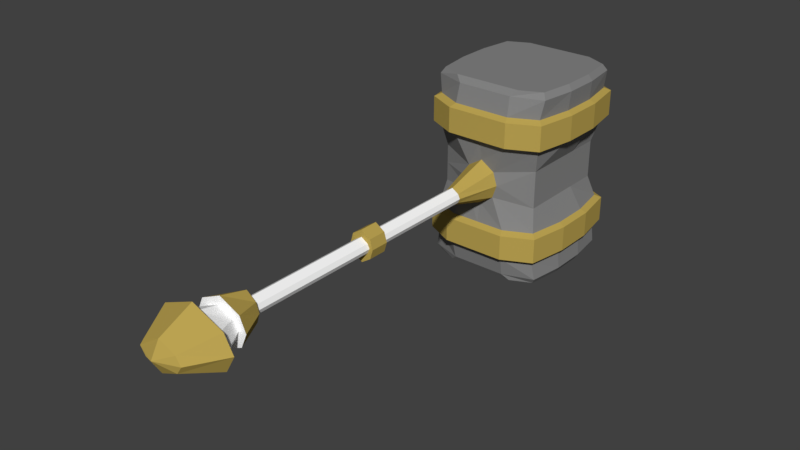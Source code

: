 # Source: Ancestral2hHammer00.blend  (saved by Blender 2.78.0; exported with 4.5.12 LTS)
import bpy
from mathutils import Matrix  # noqa: F401  (used for matrix-valued properties, if any)

bpy.ops.wm.read_factory_settings(use_empty=True)
scene = bpy.context.scene
scene.name = 'Scene'

# ---- collections
col_collection_1 = bpy.data.collections.new('Collection 1'); scene.collection.children.link(col_collection_1)

# ---- materials (node trees are filled in below, after node groups)
mat_hammer01 = bpy.data.materials.new('Hammer01')
mat_hammer01.alpha_threshold = 0.0
mat_hammer01.use_transparent_shadow = False
mat_hammer01.diffuse_color = (0.2423, 0.2423, 0.2423, 1.0)
mat_hammer01.roughness = 0.5
mat_hammer02 = bpy.data.materials.new('Hammer02')
mat_hammer02.alpha_threshold = 0.0
mat_hammer02.use_transparent_shadow = False
mat_hammer02.diffuse_color = (0.5144, 0.3771, 0.08709, 1.0)
mat_hammer02.roughness = 0.5
mat_hammer03 = bpy.data.materials.new('Hammer03')
mat_hammer03.alpha_threshold = 0.0
mat_hammer03.use_transparent_shadow = False
mat_hammer03.diffuse_color = (1.0, 1.0, 1.0, 1.0)
mat_hammer03.roughness = 0.5

# ---- material node trees

# ---- world
world_world = bpy.data.worlds.new('World'); scene.world = world_world
world_world.color = (0.05088, 0.05088, 0.05088)
world_world.use_sun_shadow = False
world_world.sun_shadow_jitter_overblur = 0.0
world_world.cycles.sampling_method = 'MANUAL'

# ---- meshes
me_cube_001 = bpy.data.meshes.new('Cube.001')
me_cube_001.from_pydata([(-0.1451, -0.257, 0.6635), (-0.1451, -0.257, 0.929), (-0.146, -0.1915, 0.9423), (0.146, -0.1915, 0.6502), (0.1451, -0.257, 0.6635), (0.1451, -0.257, 0.929), (0.146, -0.1915, 0.9423), (-0.146, -0.1915, 0.6502), (0.146, -0.1097, 0.6502), (-0.146, -0.1097, 0.9423), (0.146, -0.1097, 0.9423), (-0.146, -0.1097, 0.6502), (-0.1599, -0.1177, 0.6364), (-0.1599, -0.1836, 0.6364), (0.1599, -0.1177, 0.9561), (0.1599, -0.1177, 0.6364), (-0.1599, -0.1177, 0.9561), (0.1599, -0.1836, 0.9561), (0.1599, -0.1836, 0.6364), (-0.1599, -0.1836, 0.9561), (0.07583, -0.1097, 0.6158), (-0.07583, -0.1097, 0.6158), (-0.07583, -0.1097, 0.9767), (0.07583, -0.1097, 0.9767), (-0.08998, -0.257, 0.6371), (0.08998, -0.257, 0.6371), (0.08998, -0.257, 0.9554), (-0.08998, -0.257, 0.9554), (-0.07583, -0.1915, 0.9767), (0.07583, -0.1915, 0.9767), (0.07583, -0.1915, 0.6158), (-0.07583, -0.1915, 0.6158), (0.083, -0.1177, 0.5988), (-0.083, -0.1177, 0.5988), (-0.083, -0.1177, 0.9937), (0.083, -0.1177, 0.9937), (-0.083, -0.1836, 0.9937), (0.083, -0.1836, 0.9937), (0.083, -0.1836, 0.5988), (-0.083, -0.1836, 0.5988), (-0.1344, -0.0497, 0.9192), (0.1344, -0.0497, 0.6644), (-0.1344, -0.0497, 0.6644), (0.1344, -0.0497, 0.9192), (-0.03719, -0.03438, 0.6249), (0.03719, -0.03438, 0.6249), (0.03119, -0.03044, 0.9587), (-0.03119, -0.03044, 0.9587), (0.02164, -0.0183, 1.014), (-0.02164, -0.0183, 1.014), (0.0, -0.1097, 0.6158), (0.0, -0.1097, 0.9767), (0.0, -0.257, 0.6371), (0.0, -0.257, 0.9554), (0.0, -0.1915, 0.9767), (0.0, -0.1915, 0.6158), (0.0, -0.1177, 0.5988), (0.0, -0.1177, 0.9937), (0.0, -0.1836, 0.9937), (0.0, -0.1836, 0.5988), (0.0, -0.04164, 0.9587), (0.0, -0.05827, 0.6249), (0.0, -0.02664, 1.014), (0.007619, -0.00808, 1.03), (-0.007619, -0.00808, 1.03), (0.0, -0.008749, 1.03), (-0.1546, -0.241, 0.6549), (-0.1546, -0.241, 0.9376), (0.1546, -0.241, 0.9376), (0.1546, -0.241, 0.6549), (0.07341, -0.241, 0.6267), (-0.07341, -0.241, 0.9658), (-0.07341, -0.241, 0.6267), (0.0, -0.241, 0.6267), (0.07341, -0.241, 0.9658), (0.0, -0.241, 0.9658), (0.01772, -0.01158, 0.1776), (0.0, -0.02296, 0.5079), (0.0, -0.02296, 0.1776), (0.0, -0.02296, -0.1662), (0.0, -0.04177, -0.2362), (0.03719, -0.02465, -0.2362), (0.01772, -0.01158, -0.1662), (0.0, -0.02296, 0.226), (0.01772, -0.01158, 0.5079), (-0.03719, -0.02465, -0.2362), (-0.01772, -0.01158, -0.1662), (-0.01772, -0.01158, 0.5079), (0.0, -0.05743, -0.3035), (0.06808, -0.03451, -0.3035), (-0.06808, -0.03451, -0.3035), (-0.1678, -0.241, 0.7491), (-0.1678, -0.241, 0.8434), (0.1628, -0.1097, 0.8449), (0.1628, -0.1097, 0.7476), (0.1678, -0.241, 0.8434), (0.1678, -0.241, 0.7491), (-0.1628, -0.1097, 0.8449), (-0.1628, -0.1097, 0.7476), (-0.1628, -0.1915, 0.8449), (-0.1628, -0.1915, 0.7476), (0.1628, -0.1915, 0.8449), (0.1628, -0.1915, 0.7476), (0.1782, -0.1177, 0.8495), (0.1782, -0.1177, 0.743), (-0.1782, -0.1177, 0.8495), (-0.1782, -0.1177, 0.743), (-0.1782, -0.1836, 0.8495), (-0.1782, -0.1836, 0.743), (0.1782, -0.1836, 0.8495), (0.1782, -0.1836, 0.743), (0.08998, -0.257, 0.8493), (0.08998, -0.257, 0.7432), (-0.08998, -0.257, 0.8493), (-0.08998, -0.257, 0.7432), (-0.1344, -0.0497, 0.8343), (-0.1344, -0.0497, 0.7493), (0.1344, -0.0497, 0.8343), (0.1344, -0.0497, 0.7493), (0.0, -0.257, 0.8493), (0.0, -0.257, 0.7432), (-0.1575, -0.257, 0.752), (-0.1575, -0.257, 0.8405), (0.1575, -0.257, 0.8405), (0.1575, -0.257, 0.752), (0.01772, -0.01158, 0.226), (-0.01772, -0.01158, 0.1776), (-0.01772, -0.01158, 0.226), (0.0, -0.04074, 0.226), (0.0, -0.04074, 0.1776), (0.02486, -0.02477, 0.1776), (0.02486, -0.02477, 0.226), (-0.02486, -0.02477, 0.1776), (-0.02486, -0.02477, 0.226), (0.0, -0.04297, -0.1662), (0.0, -0.0613, -0.2362), (0.05359, -0.03663, -0.2362), (0.02554, -0.02383, -0.1662), (-0.05359, -0.03663, -0.2362), (-0.02554, -0.02383, -0.1662), (0.0, -0.07881, -0.3035), (0.0, -0.03872, -0.3897), (-0.0458, -0.02005, -0.3897), (0.0458, -0.02005, -0.3897), (0.08384, -0.04465, -0.3035), (-0.08384, -0.04465, -0.3035), (-0.1451, 0.257, 0.6635), (-0.1451, 0.257, 0.929), (-0.146, 0.1915, 0.9423), (0.146, 0.1915, 0.6502), (0.1451, 0.257, 0.6635), (0.1451, 0.257, 0.929), (0.146, 0.1915, 0.9423), (-0.146, 0.1915, 0.6502), (-0.1344, 0.0, 0.6644), (-0.1344, 0.0, 0.9192), (0.146, 0.1097, 0.6502), (-0.146, 0.1097, 0.9423), (0.146, 0.1097, 0.9423), (0.1344, 0.0, 0.9192), (0.1344, 0.0, 0.6644), (-0.146, 0.1097, 0.6502), (-0.1599, 0.1177, 0.6364), (-0.1599, 0.1836, 0.6364), (0.1599, 0.1177, 0.9561), (0.1599, 0.1177, 0.6364), (-0.1599, 0.1177, 0.9561), (0.1599, 0.1836, 0.9561), (0.1599, 0.1836, 0.6364), (-0.1599, 0.1836, 0.9561), (0.07583, 0.1097, 0.6158), (-0.07583, 0.1097, 0.6158), (-0.07583, 0.1097, 0.9767), (0.07583, 0.1097, 0.9767), (-0.08998, 0.257, 0.6371), (0.08998, 0.257, 0.6371), (0.08998, 0.257, 0.9554), (-0.08998, 0.257, 0.9554), (-0.0387, 0.0, 0.9587), (0.0387, 0.0, 0.9587), (0.04832, 0.0, 0.6249), (-0.04832, 0.0, 0.6249), (-0.07583, 0.1915, 0.9767), (0.07583, 0.1915, 0.9767), (0.07583, 0.1915, 0.6158), (-0.07583, 0.1915, 0.6158), (0.083, 0.1177, 0.5988), (-0.083, 0.1177, 0.5988), (-0.083, 0.1177, 0.9937), (0.083, 0.1177, 0.9937), (-0.083, 0.1836, 0.9937), (0.083, 0.1836, 0.9937), (0.083, 0.1836, 0.5988), (-0.083, 0.1836, 0.5988), (-0.1344, 0.0497, 0.9192), (0.1344, 0.0497, 0.6644), (-0.1344, 0.0497, 0.6644), (0.1344, 0.0497, 0.9192), (-0.03719, 0.03438, 0.6249), (0.03719, 0.03438, 0.6249), (0.03119, 0.03044, 0.9587), (-0.03119, 0.03044, 0.9587), (-0.02685, 0.0, 1.014), (0.02685, 0.0, 1.014), (0.02164, 0.0183, 1.014), (-0.02164, 0.0183, 1.014), (0.0, 0.1097, 0.6158), (0.0, 0.1097, 0.9767), (0.0, 0.257, 0.6371), (0.0, 0.257, 0.9554), (0.0, 0.0, 0.9423), (0.04832, 0.0, -0.2362), (0.0, 0.1915, 0.9767), (0.0, 0.1915, 0.6158), (0.0, 0.1177, 0.5988), (0.0, 0.1177, 0.9937), (0.0, 0.1836, 0.9937), (0.0, 0.1836, 0.5988), (0.0, 0.04164, 0.9587), (0.0, 0.05827, 0.6249), (0.0, 0.0, 0.9909), (0.0, 0.02664, 1.014), (0.0, 0.0, 1.033), (0.009453, 0.0, 1.03), (0.007619, 0.00808, 1.03), (-0.009453, 0.0, 1.03), (-0.007619, 0.00808, 1.03), (0.0, 0.008749, 1.03), (-0.1546, 0.241, 0.6549), (-0.1546, 0.241, 0.9376), (0.1546, 0.241, 0.9376), (0.1546, 0.241, 0.6549), (0.07341, 0.241, 0.6267), (-0.07341, 0.241, 0.9658), (-0.07341, 0.241, 0.6267), (0.0, 0.241, 0.6267), (0.07341, 0.241, 0.9658), (0.0, 0.241, 0.9658), (0.02302, 0.0, -0.1662), (0.01772, 0.01158, 0.1776), (0.02302, 0.0, 0.5079), (0.0, 0.02296, 0.5079), (0.0, 0.02296, 0.1776), (0.0, 0.02296, -0.1662), (0.0, 0.04177, -0.2362), (0.03719, 0.02465, -0.2362), (0.01772, 0.01158, -0.1662), (0.0, 0.02296, 0.226), (0.01772, 0.01158, 0.5079), (-0.02302, 0.0, 0.5079), (0.02302, 0.0, 0.226), (-0.02302, 0.0, -0.1662), (-0.04832, 0.0, -0.2362), (-0.03719, 0.02465, -0.2362), (-0.01772, 0.01158, -0.1662), (0.02302, 0.0, 0.1776), (-0.01772, 0.01158, 0.5079), (0.08844, 0.0, -0.3035), (0.0, 0.05743, -0.3035), (-0.08844, 0.0, -0.3035), (0.06808, 0.03451, -0.3035), (-0.06808, 0.03451, -0.3035), (-0.1678, 0.241, 0.7491), (-0.1678, 0.241, 0.8434), (0.1628, 0.1097, 0.8449), (0.1628, 0.1097, 0.7476), (0.1678, 0.241, 0.8434), (0.1678, 0.241, 0.7491), (-0.1628, 0.1097, 0.8449), (-0.1628, 0.1097, 0.7476), (0.1344, 0.0, 0.8343), (0.1344, 0.0, 0.7493), (-0.1344, 0.0, 0.8343), (-0.1344, 0.0, 0.7493), (-0.1628, 0.1915, 0.8449), (-0.1628, 0.1915, 0.7476), (0.1628, 0.1915, 0.8449), (0.1628, 0.1915, 0.7476), (0.1782, 0.1177, 0.8495), (0.1782, 0.1177, 0.743), (-0.1782, 0.1177, 0.8495), (-0.1782, 0.1177, 0.743), (-0.1782, 0.1836, 0.8495), (-0.1782, 0.1836, 0.743), (0.1782, 0.1836, 0.8495), (0.1782, 0.1836, 0.743), (0.08998, 0.257, 0.8493), (0.08998, 0.257, 0.7432), (-0.08998, 0.257, 0.8493), (-0.08998, 0.257, 0.7432), (-0.1344, 0.0497, 0.8343), (-0.1344, 0.0497, 0.7493), (0.1344, 0.0497, 0.8343), (0.1344, 0.0497, 0.7493), (0.0, 0.257, 0.8493), (0.0, 0.257, 0.7432), (-0.1575, 0.257, 0.752), (-0.1575, 0.257, 0.8405), (0.1575, 0.257, 0.8405), (0.1575, 0.257, 0.752), (0.01772, 0.01158, 0.226), (-0.02302, 0.0, 0.226), (-0.02302, 0.0, 0.1776), (-0.01772, 0.01158, 0.1776), (-0.01772, 0.01158, 0.226), (0.0, 0.04074, 0.226), (0.0, 0.04074, 0.1776), (0.03229, 0.0, 0.1776), (0.03229, 0.0, 0.226), (-0.03229, 0.0, 0.226), (-0.03229, 0.0, 0.1776), (0.02486, 0.02477, 0.1776), (0.02486, 0.02477, 0.226), (-0.02486, 0.02477, 0.1776), (-0.02486, 0.02477, 0.226), (0.06962, 0.0, -0.2362), (0.03317, 0.0, -0.1662), (0.0, 0.04297, -0.1662), (0.0, 0.0613, -0.2362), (0.05359, 0.03663, -0.2362), (0.02554, 0.02383, -0.1662), (-0.03317, 0.0, -0.1662), (-0.06962, 0.0, -0.2362), (-0.05359, 0.03663, -0.2362), (-0.02554, 0.02383, -0.1662), (0.0, 0.07881, -0.3035), (0.0, 0.03872, -0.3897), (0.0, 0.0, -0.412), (-0.0595, 0.0, -0.3897), (-0.0458, 0.02005, -0.3897), (0.0595, 0.0, -0.3897), (0.0458, 0.02005, -0.3897), (-0.1089, 0.0, -0.3035), (0.1089, 0.0, -0.3035), (0.08384, 0.04465, -0.3035), (-0.08384, 0.04465, -0.3035)], [], [(117, 43, 10, 93), (92, 67, 2, 99), (101, 6, 68, 95), (113, 27, 1, 122), (30, 3, 69, 70), (28, 2, 67, 71), (47, 40, 9, 22), (45, 41, 8, 20), (98, 11, 12, 106), (115, 40, 155, 272), (31, 7, 13, 39), (20, 8, 15, 32), (29, 6, 17, 37), (107, 19, 16, 105), (34, 16, 19, 36), (32, 15, 18, 38), (103, 14, 17, 109), (99, 2, 19, 107), (22, 9, 16, 34), (102, 3, 18, 110), (93, 10, 14, 103), (10, 23, 35, 14), (51, 22, 34, 57), (12, 33, 39, 13), (56, 32, 38, 59), (14, 35, 37, 17), (57, 34, 36, 58), (2, 28, 36, 19), (54, 29, 37, 58), (11, 21, 33, 12), (50, 20, 32, 56), (3, 30, 38, 18), (55, 31, 39, 59), (42, 44, 21, 11), (61, 45, 20, 50), (43, 46, 23, 10), (60, 47, 22, 51), (6, 29, 74, 68), (54, 28, 71, 75), (7, 31, 72, 66), (55, 30, 70, 73), (123, 5, 26, 111), (119, 53, 27, 113), (159, 179, 46, 43), (154, 181, 44, 42), (97, 9, 40, 115), (180, 160, 41, 45), (178, 155, 40, 47), (270, 159, 43, 117), (178, 47, 49, 202), (60, 46, 48, 62), (46, 179, 203, 48), (47, 60, 62, 49), (202, 49, 64, 225), (111, 26, 53, 119), (31, 55, 73, 72), (29, 54, 75, 74), (46, 60, 51, 23), (44, 61, 50, 21), (30, 55, 59, 38), (21, 50, 56, 33), (28, 54, 58, 36), (35, 57, 58, 37), (33, 56, 59, 39), (23, 51, 57, 35), (222, 225, 64, 65), (223, 222, 65, 63), (62, 48, 63, 65), (49, 62, 65, 64), (48, 203, 223, 63), (122, 1, 67, 92), (124, 4, 69, 96), (4, 25, 70, 69), (1, 27, 71, 67), (24, 0, 66, 72), (25, 52, 73, 70), (26, 5, 68, 74), (27, 53, 75, 71), (52, 24, 72, 73), (53, 26, 74, 75), (89, 88, 140, 144), (257, 89, 144, 333), (90, 259, 332, 145), (88, 90, 145, 140), (61, 44, 87, 77), (125, 250, 240, 84), (77, 83, 125, 84), (85, 80, 135, 138), (180, 45, 84, 240), (78, 79, 82, 76), (76, 255, 307, 130), (86, 251, 321, 139), (45, 61, 77, 84), (302, 251, 86, 126), (249, 301, 127, 87), (81, 211, 315, 136), (44, 181, 249, 87), (86, 79, 78, 126), (127, 301, 309, 133), (82, 79, 134, 137), (80, 85, 90, 88), (211, 81, 89, 257), (81, 80, 88, 89), (85, 252, 259, 90), (5, 123, 95, 68), (123, 124, 96, 95), (0, 121, 91, 66), (121, 122, 92, 91), (25, 112, 120, 52), (112, 111, 119, 120), (160, 271, 118, 41), (271, 270, 117, 118), (11, 98, 116, 42), (98, 97, 115, 116), (52, 120, 114, 24), (120, 119, 113, 114), (4, 124, 112, 25), (124, 123, 111, 112), (8, 94, 104, 15), (94, 93, 103, 104), (6, 101, 109, 17), (101, 102, 110, 109), (7, 100, 108, 13), (100, 99, 107, 108), (15, 104, 110, 18), (104, 103, 109, 110), (13, 108, 106, 12), (108, 107, 105, 106), (42, 116, 273, 154), (116, 115, 272, 273), (9, 97, 105, 16), (97, 98, 106, 105), (24, 114, 121, 0), (114, 113, 122, 121), (3, 102, 96, 69), (102, 101, 95, 96), (66, 91, 100, 7), (91, 92, 99, 100), (41, 118, 94, 8), (118, 117, 93, 94), (127, 83, 77, 87), (78, 76, 130, 129), (82, 238, 255, 76), (83, 127, 133, 128), (309, 310, 132, 133), (132, 129, 128, 133), (128, 129, 130, 131), (130, 307, 308, 131), (302, 126, 132, 310), (126, 78, 129, 132), (250, 125, 131, 308), (125, 83, 128, 131), (134, 139, 138, 135), (316, 137, 136, 315), (137, 134, 135, 136), (139, 321, 322, 138), (80, 81, 136, 135), (252, 85, 138, 322), (238, 82, 137, 316), (79, 86, 139, 134), (145, 332, 328, 142), (144, 140, 141, 143), (327, 330, 143, 141), (328, 327, 141, 142), (333, 144, 143, 330), (140, 145, 142, 141), (292, 264, 158, 197), (263, 274, 148, 229), (276, 266, 230, 152), (288, 297, 147, 177), (184, 232, 231, 149), (182, 233, 229, 148), (201, 172, 157, 194), (199, 170, 156, 195), (269, 281, 162, 161), (290, 272, 155, 194), (185, 193, 163, 153), (170, 186, 165, 156), (183, 191, 167, 152), (282, 280, 166, 169), (188, 190, 169, 166), (186, 192, 168, 165), (278, 284, 167, 164), (274, 282, 169, 148), (172, 188, 166, 157), (277, 285, 168, 149), (264, 278, 164, 158), (158, 164, 189, 173), (207, 215, 188, 172), (162, 163, 193, 187), (214, 217, 192, 186), (164, 167, 191, 189), (215, 216, 190, 188), (148, 169, 190, 182), (212, 216, 191, 183), (161, 162, 187, 171), (206, 214, 186, 170), (149, 168, 192, 184), (213, 217, 193, 185), (196, 161, 171, 198), (219, 206, 170, 199), (197, 158, 173, 200), (218, 207, 172, 201), (152, 230, 236, 183), (212, 237, 233, 182), (153, 228, 234, 185), (213, 235, 232, 184), (298, 286, 176, 151), (294, 288, 177, 209), (210, 220, 202, 178), (159, 197, 200, 179), (154, 196, 198, 181), (268, 290, 194, 157), (180, 199, 195, 160), (178, 201, 194, 155), (270, 292, 197, 159), (220, 222, 225, 202), (178, 202, 205, 201), (218, 221, 204, 200), (200, 204, 203, 179), (201, 205, 221, 218), (202, 225, 226, 205), (179, 203, 220, 210), (286, 294, 209, 176), (185, 234, 235, 213), (183, 236, 237, 212), (200, 173, 207, 218), (198, 171, 206, 219), (184, 192, 217, 213), (171, 187, 214, 206), (182, 190, 216, 212), (189, 191, 216, 215), (187, 193, 217, 214), (173, 189, 215, 207), (222, 227, 226, 225), (223, 224, 227, 222), (203, 223, 222, 220), (221, 227, 224, 204), (205, 226, 227, 221), (204, 224, 223, 203), (297, 263, 229, 147), (299, 267, 231, 150), (150, 231, 232, 175), (147, 229, 233, 177), (174, 234, 228, 146), (175, 232, 235, 208), (176, 236, 230, 151), (177, 233, 237, 209), (208, 235, 234, 174), (209, 237, 236, 176), (260, 334, 325, 258), (257, 333, 334, 260), (261, 335, 332, 259), (258, 325, 335, 261), (219, 241, 256, 198), (300, 248, 240, 250), (241, 248, 300, 247), (253, 323, 318, 244), (180, 240, 248, 199), (242, 239, 246, 243), (239, 311, 307, 255), (254, 324, 321, 251), (199, 248, 241, 219), (302, 303, 254, 251), (249, 256, 304, 301), (245, 319, 315, 211), (198, 256, 249, 181), (254, 303, 242, 243), (304, 314, 309, 301), (246, 320, 317, 243), (244, 258, 261, 253), (211, 257, 260, 245), (245, 260, 258, 244), (253, 261, 259, 252), (151, 230, 266, 298), (298, 266, 267, 299), (146, 228, 262, 296), (296, 262, 263, 297), (175, 208, 295, 287), (287, 295, 294, 286), (160, 195, 293, 271), (271, 293, 292, 270), (161, 196, 291, 269), (269, 291, 290, 268), (208, 174, 289, 295), (295, 289, 288, 294), (150, 175, 287, 299), (299, 287, 286, 298), (156, 165, 279, 265), (265, 279, 278, 264), (152, 167, 284, 276), (276, 284, 285, 277), (153, 163, 283, 275), (275, 283, 282, 274), (165, 168, 285, 279), (279, 285, 284, 278), (163, 162, 281, 283), (283, 281, 280, 282), (196, 154, 273, 291), (291, 273, 272, 290), (157, 166, 280, 268), (268, 280, 281, 269), (174, 146, 296, 289), (289, 296, 297, 288), (149, 231, 267, 277), (277, 267, 266, 276), (228, 153, 275, 262), (262, 275, 274, 263), (195, 156, 265, 293), (293, 265, 264, 292), (304, 256, 241, 247), (242, 306, 311, 239), (246, 239, 255, 238), (247, 305, 314, 304), (309, 314, 313, 310), (313, 314, 305, 306), (305, 312, 311, 306), (311, 312, 308, 307), (302, 310, 313, 303), (303, 313, 306, 242), (250, 308, 312, 300), (300, 312, 305, 247), (317, 318, 323, 324), (316, 315, 319, 320), (320, 319, 318, 317), (324, 323, 322, 321), (244, 318, 319, 245), (252, 322, 323, 253), (238, 316, 320, 246), (243, 317, 324, 254), (335, 329, 328, 332), (334, 331, 326, 325), (327, 326, 331, 330), (328, 329, 326, 327), (333, 330, 331, 334), (325, 326, 329, 335)])
me_cube_001.polygons.foreach_set('material_index', [0, 0, 0, 0, 0, 0, 0, 0, 1, 0, 1, 1, 1, 1, 1, 1, 1, 1, 1, 1, 1, 1, 1, 1, 1, 1, 1, 1, 1, 1, 1, 1, 1, 0, 0, 0, 0, 0, 0, 0, 0, 0, 0, 0, 0, 0, 0, 0, 0, 2, 2, 2, 2, 1, 0, 0, 0, 0, 0, 1, 1, 1, 1, 1, 1, 1, 1, 1, 1, 1, 0, 0, 0, 0, 0, 0, 0, 0, 0, 0, 1, 1, 1, 1, 1, 2, 2, 2, 1, 2, 1, 1, 1, 2, 2, 2, 1, 2, 1, 1, 2, 2, 2, 2, 0, 0, 0, 0, 0, 0, 0, 0, 0, 0, 0, 0, 0, 0, 1, 1, 1, 1, 1, 1, 1, 1, 1, 1, 0, 0, 1, 1, 0, 0, 0, 0, 0, 0, 0, 0, 2, 1, 2, 1, 1, 1, 1, 1, 1, 1, 1, 1, 1, 1, 1, 1, 2, 2, 1, 1, 1, 1, 1, 1, 1, 1, 0, 0, 0, 0, 0, 0, 0, 0, 1, 0, 1, 1, 1, 1, 1, 1, 1, 1, 1, 1, 1, 1, 1, 1, 1, 1, 1, 1, 1, 1, 1, 1, 1, 0, 0, 0, 0, 0, 0, 0, 0, 0, 0, 2, 0, 0, 0, 0, 0, 0, 1, 2, 2, 2, 2, 1, 2, 0, 0, 0, 0, 0, 1, 1, 1, 1, 1, 1, 1, 1, 1, 1, 1, 1, 0, 0, 0, 0, 0, 0, 0, 0, 0, 0, 1, 1, 1, 1, 1, 2, 2, 2, 1, 2, 1, 1, 1, 2, 2, 2, 1, 2, 1, 1, 2, 2, 2, 2, 0, 0, 0, 0, 0, 0, 0, 0, 0, 0, 0, 0, 0, 0, 1, 1, 1, 1, 1, 1, 1, 1, 1, 1, 0, 0, 1, 1, 0, 0, 0, 0, 0, 0, 0, 0, 2, 1, 2, 1, 1, 1, 1, 1, 1, 1, 1, 1, 1, 1, 1, 1, 2, 2, 1, 1, 1, 1, 1, 1, 1, 1])
me_cube_001.materials.append(mat_hammer01)
me_cube_001.materials.append(mat_hammer02)
me_cube_001.materials.append(mat_hammer03)
me_cube_001.use_remesh_preserve_volume = False
me_cube_001.use_remesh_preserve_attributes = False
me_cube_001.use_mirror_vertex_groups = False
me_cube_001.update()

# ---- objects
ob_cube = bpy.data.objects.new('Cube', me_cube_001)

# ---- transforms, parenting, visibility, modifiers, constraints
ob_cube.location = (0.0, 0.0, 0.0)
ob_cube.rotation_euler = (-1.571, -0.0, 0.0)
ob_cube.lineart.crease_threshold = 0.0

# ---- collection membership
col_collection_1.objects.link(ob_cube)

# ---- scene / render settings (as saved in the file)
scene.frame_start = 1; scene.frame_end = 250; scene.frame_set(1)
scene.render.engine = 'BLENDER_EEVEE_NEXT'
scene.render.resolution_percentage = 50
scene.render.dither_intensity = 0.0
scene.cycles.use_denoising = False
scene.cycles.samples = 128
scene.cycles.sampling_pattern = 'TABULATED_SOBOL'
scene.cycles.light_sampling_threshold = 0.0
scene.cycles.use_adaptive_sampling = False
scene.cycles.use_light_tree = False
scene.cycles.blur_glossy = 0.0
scene.cycles.sample_clamp_indirect = 0.0
scene.view_settings.view_transform = 'Standard'
bpy.context.view_layer.update()

# ---- added for rendering (the .blend has no active camera and no usable light): camera, sun
cam_auto = bpy.data.cameras.new('AutoCamera')
cam_auto.lens = 50.0
cam_auto.sensor_width = 36.0
cam_auto.clip_end = 1000.0
ob_auto_camera = bpy.data.objects.new('AutoCamera', cam_auto)
scene.collection.objects.link(ob_auto_camera)
ob_auto_camera.location = (1.45688, -1.43772, 1.1655)
ob_auto_camera.rotation_euler = (1.09748, -7.21219e-08, 0.694738)
scene.camera = ob_auto_camera
light_auto_sun = bpy.data.lights.new('AutoSun', 'SUN')
light_auto_sun.energy = 3.0
light_auto_sun.angle = 0.0523599
ob_auto_sun = bpy.data.objects.new('AutoSun', light_auto_sun)
scene.collection.objects.link(ob_auto_sun)
ob_auto_sun.rotation_euler = (0.872665, 0.174533, 0.523599)
bpy.context.view_layer.update()
